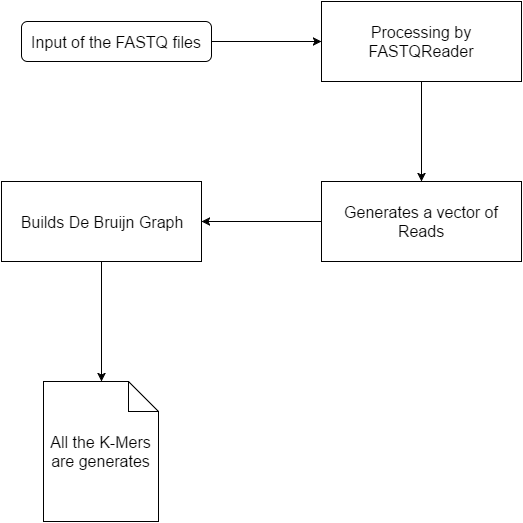

The diagram above was exported from draw.io. Its source (the exported page's mxGraphModel, read from the mxfile embedded in the PNG):
<mxGraphModel dx="1434" dy="760" grid="1" gridSize="10" guides="1" tooltips="1" connect="1" arrows="1" fold="1" page="1" pageScale="1" pageWidth="826" pageHeight="1169" background="#ffffff" math="0" shadow="0">
  <root>
    <mxCell id="0" />
    <mxCell id="1" parent="0" />
    <mxCell id="9" style="edgeStyle=orthogonalEdgeStyle;rounded=0;html=1;exitX=1;exitY=0.5;entryX=0;entryY=0.5;jettySize=auto;orthogonalLoop=1;fontSize=16;" edge="1" parent="1" source="5" target="7">
      <mxGeometry relative="1" as="geometry" />
    </mxCell>
    <mxCell id="5" value="&lt;font style=&quot;font-size: 16px&quot;&gt;Input of the FASTQ files&lt;/font&gt;" style="rounded=1;whiteSpace=wrap;html=1;" vertex="1" parent="1">
      <mxGeometry x="150" y="120" width="190" height="40" as="geometry" />
    </mxCell>
    <mxCell id="12" style="edgeStyle=orthogonalEdgeStyle;rounded=0;html=1;exitX=0.5;exitY=1;entryX=0.5;entryY=0;jettySize=auto;orthogonalLoop=1;fontSize=16;" edge="1" parent="1" source="7" target="17">
      <mxGeometry relative="1" as="geometry">
        <mxPoint x="550" y="270" as="targetPoint" />
        <Array as="points" />
      </mxGeometry>
    </mxCell>
    <mxCell id="7" value="Processing by FASTQReader" style="whiteSpace=wrap;html=1;fontSize=16;" vertex="1" parent="1">
      <mxGeometry x="450" y="100" width="200" height="80" as="geometry" />
    </mxCell>
    <mxCell id="22" style="edgeStyle=orthogonalEdgeStyle;rounded=0;html=1;exitX=0.5;exitY=1;jettySize=auto;orthogonalLoop=1;fontSize=16;entryX=0.5;entryY=0;" edge="1" parent="1" source="14" target="19">
      <mxGeometry relative="1" as="geometry">
        <mxPoint x="560" y="660" as="targetPoint" />
        <Array as="points" />
      </mxGeometry>
    </mxCell>
    <mxCell id="14" value="Builds De Bruijn Graph" style="whiteSpace=wrap;html=1;fontSize=16;" vertex="1" parent="1">
      <mxGeometry x="130" y="280" width="200" height="80" as="geometry" />
    </mxCell>
    <mxCell id="27" style="edgeStyle=orthogonalEdgeStyle;rounded=0;html=1;exitX=0;exitY=0.5;entryX=1;entryY=0.5;jettySize=auto;orthogonalLoop=1;fontSize=16;" edge="1" parent="1" source="17" target="14">
      <mxGeometry relative="1" as="geometry" />
    </mxCell>
    <mxCell id="17" value="Generates a vector of Reads" style="whiteSpace=wrap;html=1;fontSize=16;" vertex="1" parent="1">
      <mxGeometry x="450" y="280" width="200" height="80" as="geometry" />
    </mxCell>
    <mxCell id="19" value="All the K-Mers are generates" style="shape=note;whiteSpace=wrap;html=1;fontSize=16;" vertex="1" parent="1">
      <mxGeometry x="172" y="480" width="115" height="140" as="geometry" />
    </mxCell>
  </root>
</mxGraphModel>